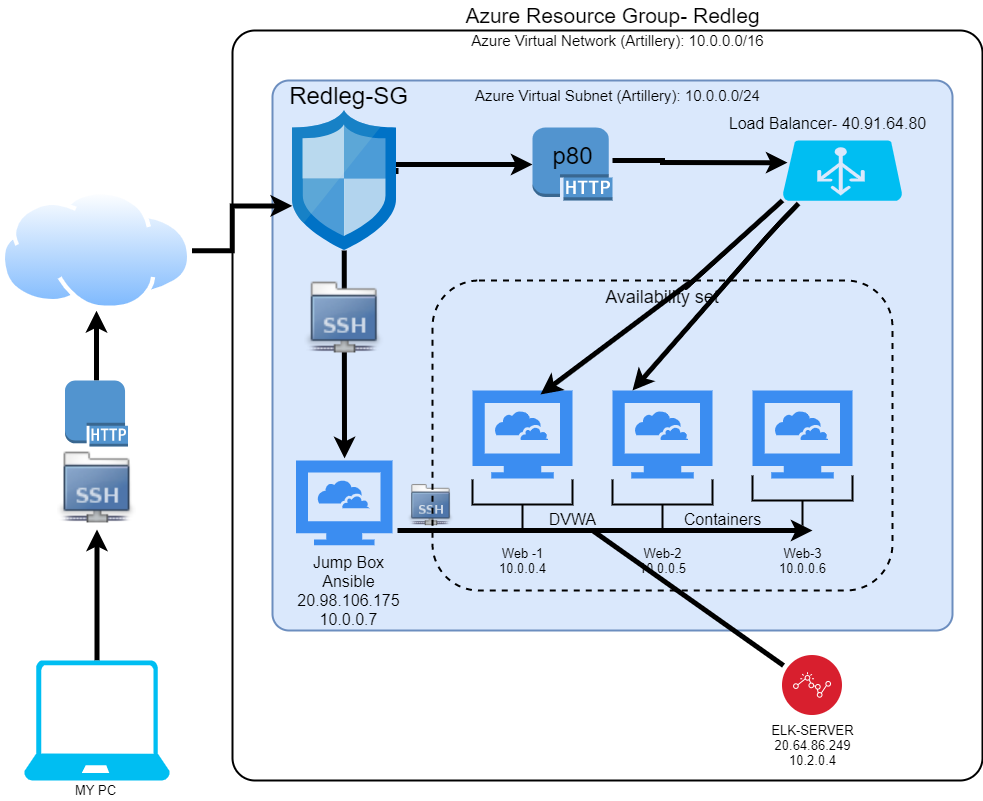

The diagram above was exported from draw.io. Its source (the exported page's mxGraphModel, read from the mxfile embedded in the PNG):
<mxGraphModel dx="1206" dy="1105" grid="1" gridSize="10" guides="1" tooltips="1" connect="1" arrows="1" fold="1" page="1" pageScale="1.5" pageWidth="1169" pageHeight="826" math="0" shadow="0">
  <root>
    <mxCell id="0" style=";html=1;" />
    <mxCell id="1" style=";html=1;" parent="0" />
    <mxCell id="23046e2b9bb16c14-116" value="" style="whiteSpace=wrap;html=1;rounded=1;shadow=0;strokeWidth=2;fontSize=20;align=center;arcSize=3;verticalAlign=top;spacingTop=4;" parent="1" vertex="1">
      <mxGeometry x="250" y="70" width="750" height="750" as="geometry" />
    </mxCell>
    <mxCell id="23046e2b9bb16c14-27" value="" style="rounded=1;whiteSpace=wrap;html=1;shadow=0;strokeWidth=2;fontSize=12;align=center;arcSize=3;fillColor=#dae8fc;strokeColor=#6c8ebf;" parent="1" vertex="1">
      <mxGeometry x="290" y="120" width="680" height="550" as="geometry" />
    </mxCell>
    <mxCell id="k1o64za8gS53RyAyVkTE-1" value="Azure Resource Group- Redleg" style="text;html=1;resizable=0;autosize=1;align=center;verticalAlign=middle;points=[];fillColor=none;strokeColor=none;rounded=0;fontSize=21;" parent="1" vertex="1">
      <mxGeometry x="475" y="40" width="310" height="30" as="geometry" />
    </mxCell>
    <mxCell id="k1o64za8gS53RyAyVkTE-2" value="Azure Virtual Network (Artillery): 10.0.0.0/16" style="text;html=1;resizable=0;autosize=1;align=center;verticalAlign=middle;points=[];fillColor=none;strokeColor=none;rounded=0;fontSize=15;" parent="1" vertex="1">
      <mxGeometry x="480" y="70" width="310" height="20" as="geometry" />
    </mxCell>
    <mxCell id="k1o64za8gS53RyAyVkTE-3" value="Azure Virtual Subnet (Artillery): 10.0.0.0/24" style="text;html=1;resizable=0;autosize=1;align=center;verticalAlign=middle;points=[];fillColor=none;strokeColor=none;rounded=0;fontSize=15;" parent="1" vertex="1">
      <mxGeometry x="485" y="125" width="300" height="20" as="geometry" />
    </mxCell>
    <mxCell id="k1o64za8gS53RyAyVkTE-10" style="edgeStyle=orthogonalEdgeStyle;rounded=0;orthogonalLoop=1;jettySize=auto;html=1;fontSize=24;strokeWidth=5;startArrow=none;" parent="1" source="k1o64za8gS53RyAyVkTE-11" target="k1o64za8gS53RyAyVkTE-9" edge="1">
      <mxGeometry relative="1" as="geometry" />
    </mxCell>
    <mxCell id="k1o64za8gS53RyAyVkTE-4" value="" style="shape=image;html=1;verticalAlign=top;verticalLabelPosition=bottom;labelBackgroundColor=#ffffff;imageAspect=0;aspect=fixed;image=https://cdn2.iconfinder.com/data/icons/stilllife/48x48/filesystems/gnome-fs-ssh.png;fontSize=21;" parent="1" vertex="1">
      <mxGeometry x="75" y="490" width="79" height="79" as="geometry" />
    </mxCell>
    <mxCell id="k1o64za8gS53RyAyVkTE-8" style="edgeStyle=orthogonalEdgeStyle;rounded=0;orthogonalLoop=1;jettySize=auto;html=1;entryX=0.5;entryY=1;entryDx=0;entryDy=0;fontSize=24;strokeWidth=5;" parent="1" source="k1o64za8gS53RyAyVkTE-6" target="k1o64za8gS53RyAyVkTE-4" edge="1">
      <mxGeometry relative="1" as="geometry" />
    </mxCell>
    <mxCell id="k1o64za8gS53RyAyVkTE-6" value="" style="verticalLabelPosition=bottom;html=1;verticalAlign=top;align=center;strokeColor=none;fillColor=#00BEF2;shape=mxgraph.azure.laptop;pointerEvents=1;fontSize=24;" parent="1" vertex="1">
      <mxGeometry x="41.5" y="700" width="146" height="120" as="geometry" />
    </mxCell>
    <mxCell id="k1o64za8gS53RyAyVkTE-15" style="edgeStyle=orthogonalEdgeStyle;rounded=0;orthogonalLoop=1;jettySize=auto;html=1;entryX=0.029;entryY=0.228;entryDx=0;entryDy=0;entryPerimeter=0;fontSize=24;strokeWidth=5;" parent="1" source="k1o64za8gS53RyAyVkTE-9" target="23046e2b9bb16c14-27" edge="1">
      <mxGeometry relative="1" as="geometry" />
    </mxCell>
    <mxCell id="k1o64za8gS53RyAyVkTE-9" value="" style="aspect=fixed;perimeter=ellipsePerimeter;html=1;align=center;shadow=0;dashed=0;spacingTop=3;image;image=img/lib/active_directory/internet_cloud.svg;fontSize=24;" parent="1" vertex="1">
      <mxGeometry x="18.5" y="230" width="191" height="120.33" as="geometry" />
    </mxCell>
    <mxCell id="k1o64za8gS53RyAyVkTE-11" value="" style="outlineConnect=0;dashed=0;verticalLabelPosition=bottom;verticalAlign=top;align=center;html=1;shape=mxgraph.aws3.http_protocol;fillColor=#5294CF;gradientColor=none;fontSize=24;" parent="1" vertex="1">
      <mxGeometry x="82.5" y="420" width="63" height="66" as="geometry" />
    </mxCell>
    <mxCell id="k1o64za8gS53RyAyVkTE-19" value="" style="edgeStyle=orthogonalEdgeStyle;rounded=0;orthogonalLoop=1;jettySize=auto;html=1;fontSize=24;strokeWidth=5;exitX=1;exitY=0.41;exitDx=0;exitDy=0;exitPerimeter=0;" parent="1" source="k1o64za8gS53RyAyVkTE-13" target="k1o64za8gS53RyAyVkTE-17" edge="1">
      <mxGeometry relative="1" as="geometry">
        <mxPoint x="410" y="200" as="sourcePoint" />
        <Array as="points">
          <mxPoint x="410" y="211" />
          <mxPoint x="410" y="204" />
        </Array>
      </mxGeometry>
    </mxCell>
    <mxCell id="k1o64za8gS53RyAyVkTE-27" style="edgeStyle=orthogonalEdgeStyle;rounded=0;orthogonalLoop=1;jettySize=auto;html=1;entryX=0.106;entryY=0.687;entryDx=0;entryDy=0;entryPerimeter=0;fontSize=24;strokeWidth=5;" parent="1" source="k1o64za8gS53RyAyVkTE-13" target="23046e2b9bb16c14-27" edge="1">
      <mxGeometry relative="1" as="geometry" />
    </mxCell>
    <mxCell id="k1o64za8gS53RyAyVkTE-13" value="" style="aspect=fixed;html=1;points=[];align=center;image;fontSize=12;image=img/lib/mscae/Network_Security_Groups_Classic.svg;" parent="1" vertex="1">
      <mxGeometry x="310" y="150" width="103.6" height="140" as="geometry" />
    </mxCell>
    <mxCell id="k1o64za8gS53RyAyVkTE-14" value="Redleg-SG" style="text;html=1;resizable=0;autosize=1;align=center;verticalAlign=middle;points=[];fillColor=none;strokeColor=none;rounded=0;fontSize=24;" parent="1" vertex="1">
      <mxGeometry x="300.5" y="120" width="130" height="30" as="geometry" />
    </mxCell>
    <mxCell id="k1o64za8gS53RyAyVkTE-16" value="" style="verticalLabelPosition=bottom;html=1;verticalAlign=top;align=center;strokeColor=none;fillColor=#00BEF2;shape=mxgraph.azure.azure_load_balancer;fontSize=24;" parent="1" vertex="1">
      <mxGeometry x="800" y="180" width="120" height="60.33" as="geometry" />
    </mxCell>
    <mxCell id="k1o64za8gS53RyAyVkTE-21" style="edgeStyle=orthogonalEdgeStyle;rounded=0;orthogonalLoop=1;jettySize=auto;html=1;fontSize=24;strokeWidth=5;entryX=0.042;entryY=0.367;entryDx=0;entryDy=0;entryPerimeter=0;" parent="1" source="k1o64za8gS53RyAyVkTE-17" target="k1o64za8gS53RyAyVkTE-16" edge="1">
      <mxGeometry relative="1" as="geometry">
        <Array as="points">
          <mxPoint x="680" y="200" />
          <mxPoint x="680" y="202" />
        </Array>
      </mxGeometry>
    </mxCell>
    <mxCell id="k1o64za8gS53RyAyVkTE-17" value="" style="outlineConnect=0;dashed=0;verticalLabelPosition=bottom;verticalAlign=top;align=center;html=1;shape=mxgraph.aws3.http_protocol;fillColor=#5294CF;gradientColor=none;fontSize=24;" parent="1" vertex="1">
      <mxGeometry x="550" y="167" width="80" height="73" as="geometry" />
    </mxCell>
    <mxCell id="k1o64za8gS53RyAyVkTE-22" value="p80" style="text;html=1;resizable=0;autosize=1;align=center;verticalAlign=middle;points=[];fillColor=none;strokeColor=none;rounded=0;fontSize=24;" parent="1" vertex="1">
      <mxGeometry x="560" y="180" width="60" height="30" as="geometry" />
    </mxCell>
    <mxCell id="k1o64za8gS53RyAyVkTE-23" value="" style="html=1;aspect=fixed;strokeColor=none;shadow=0;align=center;verticalAlign=top;fillColor=#3B8DF1;shape=mxgraph.gcp2.cloud_computer;fontSize=24;" parent="1" vertex="1">
      <mxGeometry x="313.6" y="500" width="96.4" height="84.83" as="geometry" />
    </mxCell>
    <mxCell id="k1o64za8gS53RyAyVkTE-28" value="" style="shape=image;html=1;verticalAlign=top;verticalLabelPosition=bottom;labelBackgroundColor=#ffffff;imageAspect=0;aspect=fixed;image=https://cdn2.iconfinder.com/data/icons/stilllife/48x48/filesystems/gnome-fs-ssh.png;fontSize=21;" parent="1" vertex="1">
      <mxGeometry x="322.3" y="320" width="79" height="79" as="geometry" />
    </mxCell>
    <mxCell id="k1o64za8gS53RyAyVkTE-29" value="&lt;font style=&quot;font-size: 16px&quot;&gt;Load Balancer- 40.91.64.80&lt;/font&gt;" style="text;html=1;resizable=0;autosize=1;align=center;verticalAlign=middle;points=[];fillColor=none;strokeColor=none;rounded=0;fontSize=24;" parent="1" vertex="1">
      <mxGeometry x="740" y="139.67000000000002" width="210" height="40" as="geometry" />
    </mxCell>
    <mxCell id="k1o64za8gS53RyAyVkTE-30" value="Jump Box&lt;br style=&quot;font-size: 16px;&quot;&gt;Ansible&lt;br style=&quot;font-size: 16px;&quot;&gt;20.98.106.175&lt;br style=&quot;font-size: 16px;&quot;&gt;10.0.0.7" style="text;html=1;resizable=0;autosize=1;align=center;verticalAlign=middle;points=[];fillColor=none;strokeColor=none;rounded=0;fontSize=16;" parent="1" vertex="1">
      <mxGeometry x="305.5" y="590" width="120" height="80" as="geometry" />
    </mxCell>
    <mxCell id="k1o64za8gS53RyAyVkTE-31" value="" style="html=1;aspect=fixed;strokeColor=none;shadow=0;align=center;verticalAlign=top;fillColor=#3B8DF1;shape=mxgraph.gcp2.cloud_computer;fontSize=16;" parent="1" vertex="1">
      <mxGeometry x="490" y="430" width="100" height="88" as="geometry" />
    </mxCell>
    <mxCell id="k1o64za8gS53RyAyVkTE-32" value="" style="html=1;aspect=fixed;strokeColor=none;shadow=0;align=center;verticalAlign=top;fillColor=#3B8DF1;shape=mxgraph.gcp2.cloud_computer;fontSize=16;" parent="1" vertex="1">
      <mxGeometry x="630" y="430" width="100" height="88" as="geometry" />
    </mxCell>
    <mxCell id="k1o64za8gS53RyAyVkTE-33" value="" style="html=1;aspect=fixed;strokeColor=none;shadow=0;align=center;verticalAlign=top;fillColor=#3B8DF1;shape=mxgraph.gcp2.cloud_computer;fontSize=16;" parent="1" vertex="1">
      <mxGeometry x="770" y="430" width="100" height="88" as="geometry" />
    </mxCell>
    <mxCell id="k1o64za8gS53RyAyVkTE-36" value="" style="strokeWidth=2;html=1;shape=mxgraph.flowchart.annotation_2;align=left;labelPosition=right;pointerEvents=1;fontSize=16;rotation=-90;" parent="1" vertex="1">
      <mxGeometry x="515" y="494" width="50" height="100" as="geometry" />
    </mxCell>
    <mxCell id="k1o64za8gS53RyAyVkTE-38" value="" style="strokeWidth=2;html=1;shape=mxgraph.flowchart.annotation_2;align=left;labelPosition=right;pointerEvents=1;fontSize=16;rotation=-90;" parent="1" vertex="1">
      <mxGeometry x="655" y="494" width="50" height="100" as="geometry" />
    </mxCell>
    <mxCell id="k1o64za8gS53RyAyVkTE-39" value="" style="strokeWidth=2;html=1;shape=mxgraph.flowchart.annotation_2;align=left;labelPosition=right;pointerEvents=1;fontSize=16;rotation=-90;" parent="1" vertex="1">
      <mxGeometry x="795" y="490" width="50" height="100" as="geometry" />
    </mxCell>
    <mxCell id="k1o64za8gS53RyAyVkTE-41" value="" style="endArrow=classic;html=1;fontSize=16;strokeWidth=5;" parent="1" edge="1">
      <mxGeometry width="50" height="50" relative="1" as="geometry">
        <mxPoint x="415" y="570" as="sourcePoint" />
        <mxPoint x="830" y="570" as="targetPoint" />
      </mxGeometry>
    </mxCell>
    <mxCell id="k1o64za8gS53RyAyVkTE-43" value="" style="shape=image;html=1;verticalAlign=top;verticalLabelPosition=bottom;labelBackgroundColor=#ffffff;imageAspect=0;aspect=fixed;image=https://cdn2.iconfinder.com/data/icons/stilllife/48x48/filesystems/gnome-fs-ssh.png;fontSize=21;" parent="1" vertex="1">
      <mxGeometry x="425.5" y="523" width="46" height="46" as="geometry" />
    </mxCell>
    <mxCell id="k1o64za8gS53RyAyVkTE-44" value="DVWA" style="text;html=1;resizable=0;autosize=1;align=center;verticalAlign=middle;points=[];fillColor=none;strokeColor=none;rounded=0;fontSize=16;" parent="1" vertex="1">
      <mxGeometry x="560" y="549" width="60" height="20" as="geometry" />
    </mxCell>
    <mxCell id="k1o64za8gS53RyAyVkTE-45" value="Containers" style="text;html=1;resizable=0;autosize=1;align=center;verticalAlign=middle;points=[];fillColor=none;strokeColor=none;rounded=0;fontSize=16;" parent="1" vertex="1">
      <mxGeometry x="695" y="549" width="90" height="20" as="geometry" />
    </mxCell>
    <mxCell id="k1o64za8gS53RyAyVkTE-46" value="Web -1&lt;br style=&quot;font-size: 13px;&quot;&gt;10.0.0.4" style="text;html=1;resizable=0;autosize=1;align=center;verticalAlign=middle;points=[];fillColor=none;strokeColor=none;rounded=0;fontSize=13;" parent="1" vertex="1">
      <mxGeometry x="510" y="580" width="60" height="40" as="geometry" />
    </mxCell>
    <mxCell id="k1o64za8gS53RyAyVkTE-47" value="Web-2&lt;br&gt;10.0.0.5" style="text;html=1;resizable=0;autosize=1;align=center;verticalAlign=middle;points=[];fillColor=none;strokeColor=none;rounded=0;fontSize=13;" parent="1" vertex="1">
      <mxGeometry x="650" y="580" width="60" height="40" as="geometry" />
    </mxCell>
    <mxCell id="k1o64za8gS53RyAyVkTE-48" value="Web-3&lt;br&gt;10.0.0.6" style="text;html=1;resizable=0;autosize=1;align=center;verticalAlign=middle;points=[];fillColor=none;strokeColor=none;rounded=0;fontSize=13;" parent="1" vertex="1">
      <mxGeometry x="790" y="580" width="60" height="40" as="geometry" />
    </mxCell>
    <mxCell id="k1o64za8gS53RyAyVkTE-50" value="" style="endArrow=classic;html=1;fontSize=13;strokeWidth=5;entryX=0.68;entryY=0.045;entryDx=0;entryDy=0;entryPerimeter=0;" parent="1" target="k1o64za8gS53RyAyVkTE-31" edge="1">
      <mxGeometry width="50" height="50" relative="1" as="geometry">
        <mxPoint x="800" y="240" as="sourcePoint" />
        <mxPoint x="745" y="250" as="targetPoint" />
        <Array as="points">
          <mxPoint x="700" y="330" />
          <mxPoint x="710" y="320" />
        </Array>
      </mxGeometry>
    </mxCell>
    <mxCell id="23046e2b9bb16c14-54" value="&lt;font style=&quot;font-size: 18px&quot;&gt;Availability set&lt;/font&gt;" style="rounded=1;whiteSpace=wrap;html=1;shadow=0;strokeWidth=2;fillColor=none;fontSize=11;align=center;dashed=1;verticalAlign=top;" parent="1" vertex="1">
      <mxGeometry x="450" y="320" width="460" height="310" as="geometry" />
    </mxCell>
    <mxCell id="k1o64za8gS53RyAyVkTE-51" value="" style="endArrow=classic;html=1;fontSize=13;strokeWidth=5;exitX=0.133;exitY=1.044;exitDx=0;exitDy=0;exitPerimeter=0;" parent="1" source="k1o64za8gS53RyAyVkTE-16" edge="1">
      <mxGeometry width="50" height="50" relative="1" as="geometry">
        <mxPoint x="810" y="250" as="sourcePoint" />
        <mxPoint x="650" y="430" as="targetPoint" />
        <Array as="points">
          <mxPoint x="790" y="270" />
        </Array>
      </mxGeometry>
    </mxCell>
    <mxCell id="k1o64za8gS53RyAyVkTE-54" value="ELK-SERVER&lt;br&gt;20.64.86.249&lt;br&gt;10.2.0.4" style="text;html=1;resizable=0;autosize=1;align=center;verticalAlign=middle;points=[];fillColor=none;strokeColor=none;rounded=0;fontSize=13;" parent="1" vertex="1">
      <mxGeometry x="780" y="760" width="100" height="50" as="geometry" />
    </mxCell>
    <mxCell id="k1o64za8gS53RyAyVkTE-55" value="" style="aspect=fixed;perimeter=ellipsePerimeter;html=1;align=center;shadow=0;dashed=0;fontColor=#4277BB;labelBackgroundColor=#ffffff;fontSize=12;spacingTop=3;image;image=img/lib/ibm/security/security_monitoring_intelligence.svg;" parent="1" vertex="1">
      <mxGeometry x="800" y="695" width="60" height="60" as="geometry" />
    </mxCell>
    <mxCell id="k1o64za8gS53RyAyVkTE-57" value="" style="endArrow=none;html=1;fontSize=13;strokeWidth=5;exitX=0.017;exitY=0.167;exitDx=0;exitDy=0;exitPerimeter=0;" parent="1" source="k1o64za8gS53RyAyVkTE-55" edge="1">
      <mxGeometry width="50" height="50" relative="1" as="geometry">
        <mxPoint x="420" y="550" as="sourcePoint" />
        <mxPoint x="610" y="570" as="targetPoint" />
      </mxGeometry>
    </mxCell>
    <mxCell id="k1o64za8gS53RyAyVkTE-58" value="MY PC" style="text;html=1;resizable=0;autosize=1;align=center;verticalAlign=middle;points=[];fillColor=none;strokeColor=none;rounded=0;fontSize=13;" parent="1" vertex="1">
      <mxGeometry x="82.5" y="820" width="60" height="20" as="geometry" />
    </mxCell>
  </root>
</mxGraphModel>